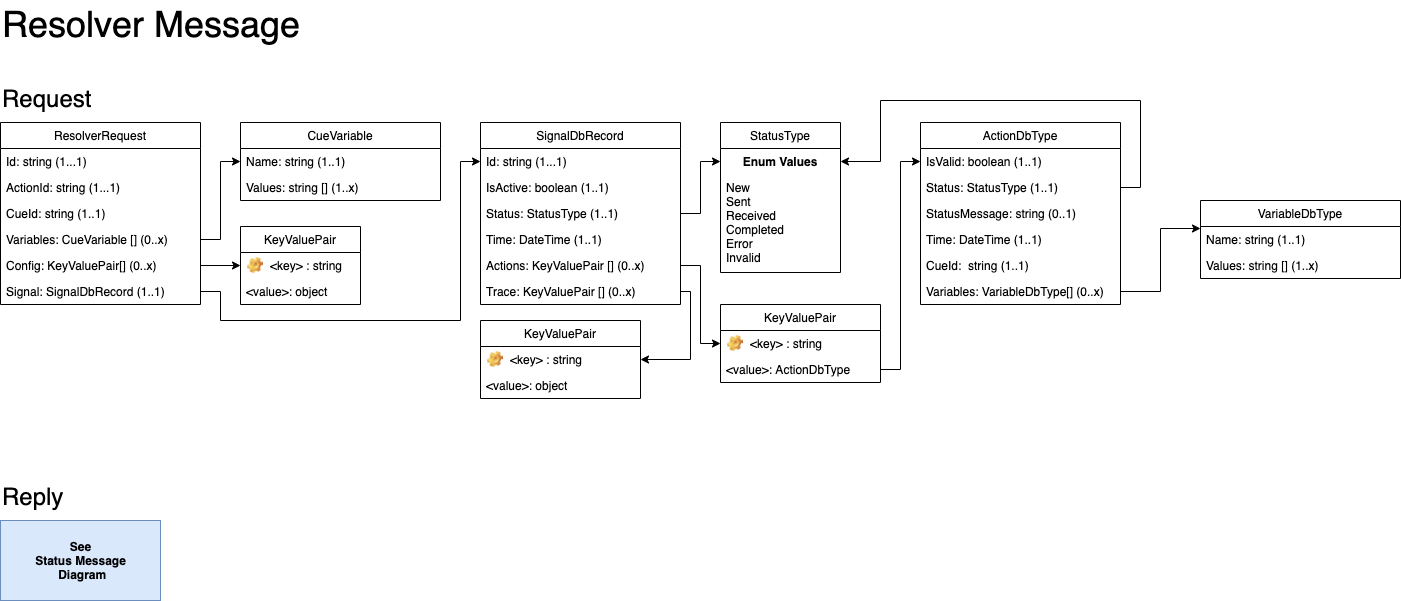

The diagram above was exported from draw.io. Its source (the exported page's mxGraphModel, read from the mxfile embedded in the PNG):
<mxGraphModel dx="927" dy="618" grid="1" gridSize="10" guides="1" tooltips="1" connect="1" arrows="1" fold="1" page="1" pageScale="1" pageWidth="1100" pageHeight="850" math="0" shadow="0">
  <root>
    <mxCell id="0" />
    <mxCell id="1" parent="0" />
    <mxCell id="KmfvtNIkWaQ_sEXPeE87-1" value="ResolverRequest" style="swimlane;fontStyle=0;childLayout=stackLayout;horizontal=1;startSize=26;fillColor=none;horizontalStack=0;resizeParent=1;resizeParentMax=0;resizeLast=0;collapsible=1;marginBottom=0;" parent="1" vertex="1">
      <mxGeometry x="40" y="162" width="200" height="182" as="geometry" />
    </mxCell>
    <mxCell id="KmfvtNIkWaQ_sEXPeE87-2" value="Id: string (1...1)" style="text;strokeColor=none;fillColor=none;align=left;verticalAlign=top;spacingLeft=4;spacingRight=4;overflow=hidden;rotatable=0;points=[[0,0.5],[1,0.5]];portConstraint=eastwest;" parent="KmfvtNIkWaQ_sEXPeE87-1" vertex="1">
      <mxGeometry y="26" width="200" height="26" as="geometry" />
    </mxCell>
    <mxCell id="KmfvtNIkWaQ_sEXPeE87-3" value="ActionId: string (1...1)" style="text;strokeColor=none;fillColor=none;align=left;verticalAlign=top;spacingLeft=4;spacingRight=4;overflow=hidden;rotatable=0;points=[[0,0.5],[1,0.5]];portConstraint=eastwest;" parent="KmfvtNIkWaQ_sEXPeE87-1" vertex="1">
      <mxGeometry y="52" width="200" height="26" as="geometry" />
    </mxCell>
    <mxCell id="KmfvtNIkWaQ_sEXPeE87-7" value="CueId: string (1..1)" style="text;strokeColor=none;fillColor=none;align=left;verticalAlign=top;spacingLeft=4;spacingRight=4;overflow=hidden;rotatable=0;points=[[0,0.5],[1,0.5]];portConstraint=eastwest;" parent="KmfvtNIkWaQ_sEXPeE87-1" vertex="1">
      <mxGeometry y="78" width="200" height="26" as="geometry" />
    </mxCell>
    <mxCell id="KmfvtNIkWaQ_sEXPeE87-6" value="Variables: CueVariable [] (0..x)" style="text;strokeColor=none;fillColor=none;align=left;verticalAlign=top;spacingLeft=4;spacingRight=4;overflow=hidden;rotatable=0;points=[[0,0.5],[1,0.5]];portConstraint=eastwest;" parent="KmfvtNIkWaQ_sEXPeE87-1" vertex="1">
      <mxGeometry y="104" width="200" height="26" as="geometry" />
    </mxCell>
    <mxCell id="5pbbXjXSg07QnBIjyVvJ-1" value="Config: KeyValuePair[] (0..x)" style="text;strokeColor=none;fillColor=none;align=left;verticalAlign=top;spacingLeft=4;spacingRight=4;overflow=hidden;rotatable=0;points=[[0,0.5],[1,0.5]];portConstraint=eastwest;" parent="KmfvtNIkWaQ_sEXPeE87-1" vertex="1">
      <mxGeometry y="130" width="200" height="26" as="geometry" />
    </mxCell>
    <mxCell id="5pbbXjXSg07QnBIjyVvJ-2" value="Signal: SignalDbRecord (1..1)" style="text;strokeColor=none;fillColor=none;align=left;verticalAlign=top;spacingLeft=4;spacingRight=4;overflow=hidden;rotatable=0;points=[[0,0.5],[1,0.5]];portConstraint=eastwest;" parent="KmfvtNIkWaQ_sEXPeE87-1" vertex="1">
      <mxGeometry y="156" width="200" height="26" as="geometry" />
    </mxCell>
    <mxCell id="Yg6pK1T9AQLUbVwk1xyi-1" value="&lt;font style=&quot;font-size: 24px&quot;&gt;Request&lt;/font&gt;" style="text;html=1;resizable=0;points=[];autosize=1;align=left;verticalAlign=top;spacingTop=-4;" parent="1" vertex="1">
      <mxGeometry x="40" y="122" width="100" height="20" as="geometry" />
    </mxCell>
    <mxCell id="Yg6pK1T9AQLUbVwk1xyi-2" value="&lt;span style=&quot;font-size: 36px&quot;&gt;Resolver Message&lt;/span&gt;" style="text;html=1;resizable=0;points=[];autosize=1;align=left;verticalAlign=top;spacingTop=-4;" parent="1" vertex="1">
      <mxGeometry x="40" y="40" width="310" height="20" as="geometry" />
    </mxCell>
    <mxCell id="Yg6pK1T9AQLUbVwk1xyi-10" value="&lt;font style=&quot;font-size: 24px&quot;&gt;Reply&lt;/font&gt;" style="text;html=1;resizable=0;points=[];autosize=1;align=left;verticalAlign=top;spacingTop=-4;" parent="1" vertex="1">
      <mxGeometry x="40" y="520" width="80" height="20" as="geometry" />
    </mxCell>
    <mxCell id="S3AsXl8oEXzv2uJ6KpzK-1" value="CueVariable" style="swimlane;fontStyle=0;childLayout=stackLayout;horizontal=1;startSize=26;fillColor=none;horizontalStack=0;resizeParent=1;resizeParentMax=0;resizeLast=0;collapsible=1;marginBottom=0;" vertex="1" parent="1">
      <mxGeometry x="280" y="162" width="200" height="78" as="geometry" />
    </mxCell>
    <mxCell id="S3AsXl8oEXzv2uJ6KpzK-2" value="Name: string (1..1)" style="text;strokeColor=none;fillColor=none;align=left;verticalAlign=top;spacingLeft=4;spacingRight=4;overflow=hidden;rotatable=0;points=[[0,0.5],[1,0.5]];portConstraint=eastwest;" vertex="1" parent="S3AsXl8oEXzv2uJ6KpzK-1">
      <mxGeometry y="26" width="200" height="26" as="geometry" />
    </mxCell>
    <mxCell id="S3AsXl8oEXzv2uJ6KpzK-3" value="Values: string [] (1..x)" style="text;strokeColor=none;fillColor=none;align=left;verticalAlign=top;spacingLeft=4;spacingRight=4;overflow=hidden;rotatable=0;points=[[0,0.5],[1,0.5]];portConstraint=eastwest;" vertex="1" parent="S3AsXl8oEXzv2uJ6KpzK-1">
      <mxGeometry y="52" width="200" height="26" as="geometry" />
    </mxCell>
    <mxCell id="S3AsXl8oEXzv2uJ6KpzK-4" style="edgeStyle=orthogonalEdgeStyle;rounded=0;orthogonalLoop=1;jettySize=auto;html=1;exitX=1;exitY=0.5;exitDx=0;exitDy=0;entryX=0;entryY=0.5;entryDx=0;entryDy=0;" edge="1" parent="1" source="KmfvtNIkWaQ_sEXPeE87-6" target="S3AsXl8oEXzv2uJ6KpzK-1">
      <mxGeometry relative="1" as="geometry" />
    </mxCell>
    <mxCell id="S3AsXl8oEXzv2uJ6KpzK-6" style="edgeStyle=orthogonalEdgeStyle;rounded=0;orthogonalLoop=1;jettySize=auto;html=1;exitX=1;exitY=0.5;exitDx=0;exitDy=0;entryX=0;entryY=0.5;entryDx=0;entryDy=0;" edge="1" parent="1" source="5pbbXjXSg07QnBIjyVvJ-1" target="UtzcR_tTg8Ej9OjdFDzc-1">
      <mxGeometry relative="1" as="geometry" />
    </mxCell>
    <mxCell id="S3AsXl8oEXzv2uJ6KpzK-7" value="SignalDbRecord" style="swimlane;fontStyle=0;childLayout=stackLayout;horizontal=1;startSize=26;fillColor=none;horizontalStack=0;resizeParent=1;resizeParentMax=0;resizeLast=0;collapsible=1;marginBottom=0;" vertex="1" parent="1">
      <mxGeometry x="520" y="162" width="200" height="182" as="geometry" />
    </mxCell>
    <mxCell id="S3AsXl8oEXzv2uJ6KpzK-8" value="Id: string (1...1)" style="text;strokeColor=none;fillColor=none;align=left;verticalAlign=top;spacingLeft=4;spacingRight=4;overflow=hidden;rotatable=0;points=[[0,0.5],[1,0.5]];portConstraint=eastwest;" vertex="1" parent="S3AsXl8oEXzv2uJ6KpzK-7">
      <mxGeometry y="26" width="200" height="26" as="geometry" />
    </mxCell>
    <mxCell id="S3AsXl8oEXzv2uJ6KpzK-9" value="IsActive: boolean (1..1)" style="text;strokeColor=none;fillColor=none;align=left;verticalAlign=top;spacingLeft=4;spacingRight=4;overflow=hidden;rotatable=0;points=[[0,0.5],[1,0.5]];portConstraint=eastwest;" vertex="1" parent="S3AsXl8oEXzv2uJ6KpzK-7">
      <mxGeometry y="52" width="200" height="26" as="geometry" />
    </mxCell>
    <mxCell id="S3AsXl8oEXzv2uJ6KpzK-10" value="Status: StatusType (1..1)" style="text;strokeColor=none;fillColor=none;align=left;verticalAlign=top;spacingLeft=4;spacingRight=4;overflow=hidden;rotatable=0;points=[[0,0.5],[1,0.5]];portConstraint=eastwest;" vertex="1" parent="S3AsXl8oEXzv2uJ6KpzK-7">
      <mxGeometry y="78" width="200" height="26" as="geometry" />
    </mxCell>
    <mxCell id="S3AsXl8oEXzv2uJ6KpzK-11" value="Time: DateTime (1..1)" style="text;strokeColor=none;fillColor=none;align=left;verticalAlign=top;spacingLeft=4;spacingRight=4;overflow=hidden;rotatable=0;points=[[0,0.5],[1,0.5]];portConstraint=eastwest;" vertex="1" parent="S3AsXl8oEXzv2uJ6KpzK-7">
      <mxGeometry y="104" width="200" height="26" as="geometry" />
    </mxCell>
    <mxCell id="S3AsXl8oEXzv2uJ6KpzK-12" value="Actions: KeyValuePair [] (0..x)" style="text;strokeColor=none;fillColor=none;align=left;verticalAlign=top;spacingLeft=4;spacingRight=4;overflow=hidden;rotatable=0;points=[[0,0.5],[1,0.5]];portConstraint=eastwest;" vertex="1" parent="S3AsXl8oEXzv2uJ6KpzK-7">
      <mxGeometry y="130" width="200" height="26" as="geometry" />
    </mxCell>
    <mxCell id="S3AsXl8oEXzv2uJ6KpzK-13" value="Trace: KeyValuePair [] (0..x)" style="text;strokeColor=none;fillColor=none;align=left;verticalAlign=top;spacingLeft=4;spacingRight=4;overflow=hidden;rotatable=0;points=[[0,0.5],[1,0.5]];portConstraint=eastwest;" vertex="1" parent="S3AsXl8oEXzv2uJ6KpzK-7">
      <mxGeometry y="156" width="200" height="26" as="geometry" />
    </mxCell>
    <mxCell id="S3AsXl8oEXzv2uJ6KpzK-14" style="edgeStyle=orthogonalEdgeStyle;rounded=0;orthogonalLoop=1;jettySize=auto;html=1;exitX=1;exitY=0.5;exitDx=0;exitDy=0;entryX=0;entryY=0.5;entryDx=0;entryDy=0;" edge="1" parent="1" source="5pbbXjXSg07QnBIjyVvJ-2" target="S3AsXl8oEXzv2uJ6KpzK-8">
      <mxGeometry relative="1" as="geometry">
        <Array as="points">
          <mxPoint x="260" y="331" />
          <mxPoint x="260" y="360" />
          <mxPoint x="500" y="360" />
          <mxPoint x="500" y="201" />
        </Array>
      </mxGeometry>
    </mxCell>
    <mxCell id="UtzcR_tTg8Ej9OjdFDzc-1" value="KeyValuePair" style="swimlane;fontStyle=0;childLayout=stackLayout;horizontal=1;startSize=26;fillColor=none;horizontalStack=0;resizeParent=1;resizeParentMax=0;resizeLast=0;collapsible=1;marginBottom=0;" parent="1" vertex="1">
      <mxGeometry x="280" y="266" width="120" height="78" as="geometry" />
    </mxCell>
    <mxCell id="UtzcR_tTg8Ej9OjdFDzc-2" value="&lt;key&gt; : string" style="label;fontStyle=0;strokeColor=none;fillColor=none;align=left;verticalAlign=top;overflow=hidden;spacingLeft=28;spacingRight=4;rotatable=0;points=[[0,0.5],[1,0.5]];portConstraint=eastwest;imageWidth=16;imageHeight=16;image=img/clipart/Gear_128x128.png" parent="UtzcR_tTg8Ej9OjdFDzc-1" vertex="1">
      <mxGeometry y="26" width="120" height="26" as="geometry" />
    </mxCell>
    <mxCell id="UtzcR_tTg8Ej9OjdFDzc-3" value="&lt;value&gt;: object" style="text;strokeColor=none;fillColor=none;align=left;verticalAlign=top;spacingLeft=4;spacingRight=4;overflow=hidden;rotatable=0;points=[[0,0.5],[1,0.5]];portConstraint=eastwest;" parent="UtzcR_tTg8Ej9OjdFDzc-1" vertex="1">
      <mxGeometry y="52" width="120" height="26" as="geometry" />
    </mxCell>
    <mxCell id="S3AsXl8oEXzv2uJ6KpzK-15" value="StatusType" style="swimlane;fontStyle=0;childLayout=stackLayout;horizontal=1;startSize=26;fillColor=none;horizontalStack=0;resizeParent=1;resizeParentMax=0;resizeLast=0;collapsible=1;marginBottom=0;" vertex="1" parent="1">
      <mxGeometry x="760" y="162" width="120" height="150" as="geometry" />
    </mxCell>
    <mxCell id="S3AsXl8oEXzv2uJ6KpzK-16" value="Enum Values" style="text;align=center;fontStyle=1;verticalAlign=middle;spacingLeft=3;spacingRight=3;strokeColor=none;rotatable=0;points=[[0,0.5],[1,0.5]];portConstraint=eastwest;" vertex="1" parent="S3AsXl8oEXzv2uJ6KpzK-15">
      <mxGeometry y="26" width="120" height="26" as="geometry" />
    </mxCell>
    <mxCell id="S3AsXl8oEXzv2uJ6KpzK-17" value="New&#10;Sent&#10;Received&#10;Completed&#10;Error&#10;Invalid&#10;" style="text;strokeColor=none;fillColor=none;align=left;verticalAlign=top;spacingLeft=4;spacingRight=4;overflow=hidden;rotatable=0;points=[[0,0.5],[1,0.5]];portConstraint=eastwest;" vertex="1" parent="S3AsXl8oEXzv2uJ6KpzK-15">
      <mxGeometry y="52" width="120" height="98" as="geometry" />
    </mxCell>
    <mxCell id="S3AsXl8oEXzv2uJ6KpzK-18" style="edgeStyle=orthogonalEdgeStyle;rounded=0;orthogonalLoop=1;jettySize=auto;html=1;exitX=1;exitY=0.5;exitDx=0;exitDy=0;entryX=0;entryY=0.5;entryDx=0;entryDy=0;" edge="1" parent="1" source="S3AsXl8oEXzv2uJ6KpzK-10" target="S3AsXl8oEXzv2uJ6KpzK-16">
      <mxGeometry relative="1" as="geometry" />
    </mxCell>
    <mxCell id="S3AsXl8oEXzv2uJ6KpzK-19" value="KeyValuePair" style="swimlane;fontStyle=0;childLayout=stackLayout;horizontal=1;startSize=26;fillColor=none;horizontalStack=0;resizeParent=1;resizeParentMax=0;resizeLast=0;collapsible=1;marginBottom=0;" vertex="1" parent="1">
      <mxGeometry x="760" y="344" width="160" height="78" as="geometry" />
    </mxCell>
    <mxCell id="S3AsXl8oEXzv2uJ6KpzK-20" value="&lt;key&gt; : string" style="label;fontStyle=0;strokeColor=none;fillColor=none;align=left;verticalAlign=top;overflow=hidden;spacingLeft=28;spacingRight=4;rotatable=0;points=[[0,0.5],[1,0.5]];portConstraint=eastwest;imageWidth=16;imageHeight=16;image=img/clipart/Gear_128x128.png" vertex="1" parent="S3AsXl8oEXzv2uJ6KpzK-19">
      <mxGeometry y="26" width="160" height="26" as="geometry" />
    </mxCell>
    <mxCell id="S3AsXl8oEXzv2uJ6KpzK-21" value="&lt;value&gt;: ActionDbType" style="text;strokeColor=none;fillColor=none;align=left;verticalAlign=top;spacingLeft=4;spacingRight=4;overflow=hidden;rotatable=0;points=[[0,0.5],[1,0.5]];portConstraint=eastwest;" vertex="1" parent="S3AsXl8oEXzv2uJ6KpzK-19">
      <mxGeometry y="52" width="160" height="26" as="geometry" />
    </mxCell>
    <mxCell id="S3AsXl8oEXzv2uJ6KpzK-22" style="edgeStyle=orthogonalEdgeStyle;rounded=0;orthogonalLoop=1;jettySize=auto;html=1;exitX=1;exitY=0.5;exitDx=0;exitDy=0;entryX=0;entryY=0.5;entryDx=0;entryDy=0;" edge="1" parent="1" source="S3AsXl8oEXzv2uJ6KpzK-12" target="S3AsXl8oEXzv2uJ6KpzK-20">
      <mxGeometry relative="1" as="geometry" />
    </mxCell>
    <mxCell id="S3AsXl8oEXzv2uJ6KpzK-23" value="ActionDbType" style="swimlane;fontStyle=0;childLayout=stackLayout;horizontal=1;startSize=26;fillColor=none;horizontalStack=0;resizeParent=1;resizeParentMax=0;resizeLast=0;collapsible=1;marginBottom=0;" vertex="1" parent="1">
      <mxGeometry x="960" y="162" width="200" height="182" as="geometry" />
    </mxCell>
    <mxCell id="S3AsXl8oEXzv2uJ6KpzK-24" value="IsValid: boolean (1..1)" style="text;strokeColor=none;fillColor=none;align=left;verticalAlign=top;spacingLeft=4;spacingRight=4;overflow=hidden;rotatable=0;points=[[0,0.5],[1,0.5]];portConstraint=eastwest;" vertex="1" parent="S3AsXl8oEXzv2uJ6KpzK-23">
      <mxGeometry y="26" width="200" height="26" as="geometry" />
    </mxCell>
    <mxCell id="S3AsXl8oEXzv2uJ6KpzK-25" value="Status: StatusType (1..1)&#10;" style="text;strokeColor=none;fillColor=none;align=left;verticalAlign=top;spacingLeft=4;spacingRight=4;overflow=hidden;rotatable=0;points=[[0,0.5],[1,0.5]];portConstraint=eastwest;" vertex="1" parent="S3AsXl8oEXzv2uJ6KpzK-23">
      <mxGeometry y="52" width="200" height="26" as="geometry" />
    </mxCell>
    <mxCell id="S3AsXl8oEXzv2uJ6KpzK-26" value="StatusMessage: string (0..1)" style="text;strokeColor=none;fillColor=none;align=left;verticalAlign=top;spacingLeft=4;spacingRight=4;overflow=hidden;rotatable=0;points=[[0,0.5],[1,0.5]];portConstraint=eastwest;" vertex="1" parent="S3AsXl8oEXzv2uJ6KpzK-23">
      <mxGeometry y="78" width="200" height="26" as="geometry" />
    </mxCell>
    <mxCell id="S3AsXl8oEXzv2uJ6KpzK-27" value="Time: DateTime (1..1)" style="text;strokeColor=none;fillColor=none;align=left;verticalAlign=top;spacingLeft=4;spacingRight=4;overflow=hidden;rotatable=0;points=[[0,0.5],[1,0.5]];portConstraint=eastwest;" vertex="1" parent="S3AsXl8oEXzv2uJ6KpzK-23">
      <mxGeometry y="104" width="200" height="26" as="geometry" />
    </mxCell>
    <mxCell id="S3AsXl8oEXzv2uJ6KpzK-28" value="CueId:  string (1..1)" style="text;strokeColor=none;fillColor=none;align=left;verticalAlign=top;spacingLeft=4;spacingRight=4;overflow=hidden;rotatable=0;points=[[0,0.5],[1,0.5]];portConstraint=eastwest;" vertex="1" parent="S3AsXl8oEXzv2uJ6KpzK-23">
      <mxGeometry y="130" width="200" height="26" as="geometry" />
    </mxCell>
    <mxCell id="S3AsXl8oEXzv2uJ6KpzK-29" value="Variables: VariableDbType[] (0..x)" style="text;strokeColor=none;fillColor=none;align=left;verticalAlign=top;spacingLeft=4;spacingRight=4;overflow=hidden;rotatable=0;points=[[0,0.5],[1,0.5]];portConstraint=eastwest;" vertex="1" parent="S3AsXl8oEXzv2uJ6KpzK-23">
      <mxGeometry y="156" width="200" height="26" as="geometry" />
    </mxCell>
    <mxCell id="S3AsXl8oEXzv2uJ6KpzK-30" style="edgeStyle=orthogonalEdgeStyle;rounded=0;orthogonalLoop=1;jettySize=auto;html=1;exitX=1;exitY=0.5;exitDx=0;exitDy=0;entryX=0;entryY=0.5;entryDx=0;entryDy=0;" edge="1" parent="1" source="S3AsXl8oEXzv2uJ6KpzK-21" target="S3AsXl8oEXzv2uJ6KpzK-24">
      <mxGeometry relative="1" as="geometry" />
    </mxCell>
    <mxCell id="S3AsXl8oEXzv2uJ6KpzK-31" value="KeyValuePair" style="swimlane;fontStyle=0;childLayout=stackLayout;horizontal=1;startSize=26;fillColor=none;horizontalStack=0;resizeParent=1;resizeParentMax=0;resizeLast=0;collapsible=1;marginBottom=0;" vertex="1" parent="1">
      <mxGeometry x="520" y="360" width="160" height="78" as="geometry" />
    </mxCell>
    <mxCell id="S3AsXl8oEXzv2uJ6KpzK-32" value="&lt;key&gt; : string" style="label;fontStyle=0;strokeColor=none;fillColor=none;align=left;verticalAlign=top;overflow=hidden;spacingLeft=28;spacingRight=4;rotatable=0;points=[[0,0.5],[1,0.5]];portConstraint=eastwest;imageWidth=16;imageHeight=16;image=img/clipart/Gear_128x128.png" vertex="1" parent="S3AsXl8oEXzv2uJ6KpzK-31">
      <mxGeometry y="26" width="160" height="26" as="geometry" />
    </mxCell>
    <mxCell id="S3AsXl8oEXzv2uJ6KpzK-33" value="&lt;value&gt;: object" style="text;strokeColor=none;fillColor=none;align=left;verticalAlign=top;spacingLeft=4;spacingRight=4;overflow=hidden;rotatable=0;points=[[0,0.5],[1,0.5]];portConstraint=eastwest;" vertex="1" parent="S3AsXl8oEXzv2uJ6KpzK-31">
      <mxGeometry y="52" width="160" height="26" as="geometry" />
    </mxCell>
    <mxCell id="S3AsXl8oEXzv2uJ6KpzK-34" style="edgeStyle=orthogonalEdgeStyle;rounded=0;orthogonalLoop=1;jettySize=auto;html=1;exitX=1;exitY=0.5;exitDx=0;exitDy=0;entryX=1;entryY=0.5;entryDx=0;entryDy=0;" edge="1" parent="1" source="S3AsXl8oEXzv2uJ6KpzK-13" target="S3AsXl8oEXzv2uJ6KpzK-32">
      <mxGeometry relative="1" as="geometry">
        <Array as="points">
          <mxPoint x="730" y="331" />
          <mxPoint x="730" y="399" />
        </Array>
      </mxGeometry>
    </mxCell>
    <mxCell id="S3AsXl8oEXzv2uJ6KpzK-35" style="edgeStyle=orthogonalEdgeStyle;rounded=0;orthogonalLoop=1;jettySize=auto;html=1;exitX=1;exitY=0.5;exitDx=0;exitDy=0;entryX=1;entryY=0.5;entryDx=0;entryDy=0;" edge="1" parent="1" source="S3AsXl8oEXzv2uJ6KpzK-25" target="S3AsXl8oEXzv2uJ6KpzK-16">
      <mxGeometry relative="1" as="geometry">
        <Array as="points">
          <mxPoint x="1180" y="227" />
          <mxPoint x="1180" y="140" />
          <mxPoint x="920" y="140" />
          <mxPoint x="920" y="201" />
        </Array>
      </mxGeometry>
    </mxCell>
    <mxCell id="S3AsXl8oEXzv2uJ6KpzK-36" value="VariableDbType" style="swimlane;fontStyle=0;childLayout=stackLayout;horizontal=1;startSize=26;fillColor=none;horizontalStack=0;resizeParent=1;resizeParentMax=0;resizeLast=0;collapsible=1;marginBottom=0;" vertex="1" parent="1">
      <mxGeometry x="1240" y="240" width="200" height="78" as="geometry" />
    </mxCell>
    <mxCell id="S3AsXl8oEXzv2uJ6KpzK-37" value="Name: string (1..1)" style="text;strokeColor=none;fillColor=none;align=left;verticalAlign=top;spacingLeft=4;spacingRight=4;overflow=hidden;rotatable=0;points=[[0,0.5],[1,0.5]];portConstraint=eastwest;" vertex="1" parent="S3AsXl8oEXzv2uJ6KpzK-36">
      <mxGeometry y="26" width="200" height="26" as="geometry" />
    </mxCell>
    <mxCell id="S3AsXl8oEXzv2uJ6KpzK-38" value="Values: string [] (1..x)" style="text;strokeColor=none;fillColor=none;align=left;verticalAlign=top;spacingLeft=4;spacingRight=4;overflow=hidden;rotatable=0;points=[[0,0.5],[1,0.5]];portConstraint=eastwest;" vertex="1" parent="S3AsXl8oEXzv2uJ6KpzK-36">
      <mxGeometry y="52" width="200" height="26" as="geometry" />
    </mxCell>
    <mxCell id="S3AsXl8oEXzv2uJ6KpzK-39" style="edgeStyle=orthogonalEdgeStyle;rounded=0;orthogonalLoop=1;jettySize=auto;html=1;exitX=1;exitY=0.5;exitDx=0;exitDy=0;entryX=0;entryY=0.077;entryDx=0;entryDy=0;entryPerimeter=0;" edge="1" parent="1" source="S3AsXl8oEXzv2uJ6KpzK-29" target="S3AsXl8oEXzv2uJ6KpzK-37">
      <mxGeometry relative="1" as="geometry" />
    </mxCell>
    <mxCell id="S3AsXl8oEXzv2uJ6KpzK-41" value="&lt;b&gt;See&lt;br&gt;Status Message&lt;br&gt;&amp;nbsp;Diagram&lt;br&gt;&lt;/b&gt;" style="html=1;fillColor=#dae8fc;strokeColor=#6c8ebf;" vertex="1" parent="1">
      <mxGeometry x="40" y="560" width="160" height="80" as="geometry" />
    </mxCell>
  </root>
</mxGraphModel>